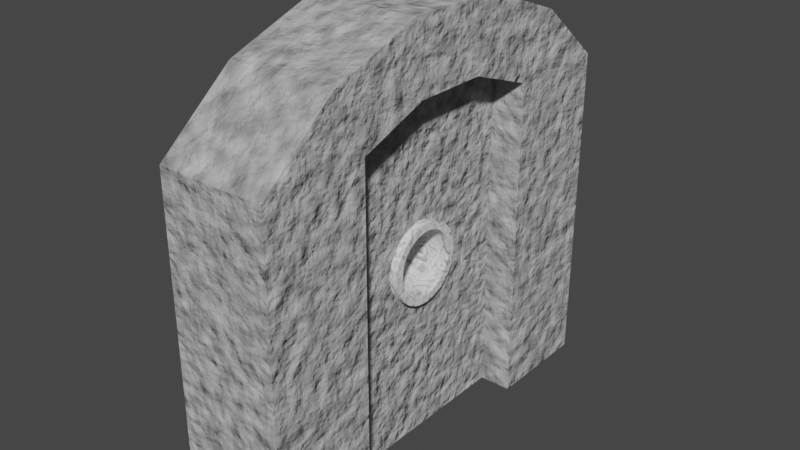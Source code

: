 # Source: door2.blend  (saved by Blender 2.91.10; exported with 4.5.12 LTS)
import bpy
from mathutils import Matrix  # noqa: F401  (used for matrix-valued properties, if any)

bpy.ops.wm.read_factory_settings(use_empty=True)
scene = bpy.context.scene
scene.name = 'Scene'

# ---- collections
col_collection = bpy.data.collections.new('Collection'); scene.collection.children.link(col_collection)

# ---- materials (node trees are filled in below, after node groups)
mat_rock = bpy.data.materials.new('Rock')
mat_rock.displacement_method = 'BOTH'
mat_marble = bpy.data.materials.new('Marble')
mat_marble.displacement_method = 'BOTH'

# ---- material node trees
mat_rock.use_nodes = True; mat_rock.node_tree.nodes.clear()
_N = mat_rock.node_tree.nodes; _L = mat_rock.node_tree.links
n0 = _N.new('ShaderNodeMapping'); n0.name = 'Mapping'; n0.location = (-555, 329)
n1 = _N.new('ShaderNodeTexCoord'); n1.name = 'Texture Coordinate'; n1.location = (-815, 321)
n2 = _N.new('ShaderNodeValToRGB'); n2.name = 'ColorRamp'; n2.location = (-84, 345)
n2.color_ramp.interpolation = 'B_SPLINE'
while len(n2.color_ramp.elements) > 1: n2.color_ramp.elements.remove(n2.color_ramp.elements[-1])
n2.color_ramp.elements[0].position = 0.05818; n2.color_ramp.elements[0].color = (1.0, 1.0, 1.0, 1.0)
_e = n2.color_ramp.elements.new(0.7491); _e.color = (0.0, 0.0, 0.0, 1.0)
n3 = _N.new('ShaderNodeDisplacement'); n3.name = 'Displacement'; n3.location = (-194, -131)
n3.inputs[1].default_value = 0.0
n3.inputs[2].default_value = 0.2
n4 = _N.new('ShaderNodeTexNoise'); n4.name = 'Noise Texture'; n4.location = (-305, 277)
n4.noise_dimensions = '4D'
n4.inputs[1].default_value = 0.5
n4.inputs[2].default_value = 3.3
n4.inputs[3].default_value = 8.8
n4.inputs[4].default_value = 0.48
n5 = _N.new('ShaderNodeBump'); n5.name = 'Bump'; n5.location = (-25, 24)
n5.inputs[1].default_value = 0.3
n5.inputs[2].default_value = 1.0
n6 = _N.new('ShaderNodeOutputMaterial'); n6.name = 'Material Output'; n6.location = (652, 258)
n7 = _N.new('ShaderNodeBsdfPrincipled'); n7.name = 'Principled BSDF'; n7.location = (237, 357)
n7.hide = True
n7.distribution = 'GGX'
n7.subsurface_method = 'RANDOM_WALK_SKIN'
n7.inputs[2].default_value = 1.0
n7.inputs[3].default_value = 1.45
n7.inputs[13].default_value = 0.0
n7.inputs[19].default_value = 0.25
n7.inputs[20].default_value = 0.8873
n7.inputs[27].default_value = (0.0, 0.0, 0.0, 1.0)
n7.inputs[28].default_value = 1.0
_L.new(n7.outputs[0], n6.inputs[0])
_L.new(n2.outputs[0], n7.inputs[0])
_L.new(n1.outputs[3], n0.inputs[0])
_L.new(n4.outputs[1], n2.inputs[0])
_L.new(n0.outputs[0], n4.inputs[0])
_L.new(n4.outputs[0], n3.inputs[0])
_L.new(n4.outputs[0], n5.inputs[3])
_L.new(n5.outputs[0], n7.inputs[5])
n6.is_active_output = True
mat_marble.use_nodes = True; mat_marble.node_tree.nodes.clear()
_N = mat_marble.node_tree.nodes; _L = mat_marble.node_tree.links
n0 = _N.new('ShaderNodeMapping'); n0.name = 'Mapping'; n0.location = (-555, 329)
n1 = _N.new('ShaderNodeTexNoise'); n1.name = 'Noise Texture'; n1.location = (-305, 277)
n1.inputs[2].default_value = 3.1
n1.inputs[3].default_value = 15.0
n1.inputs[4].default_value = 0.48
n1.inputs[8].default_value = 2.7
n2 = _N.new('ShaderNodeDisplacement'); n2.name = 'Displacement'; n2.location = (0, 61)
n2.inputs[1].default_value = 0.0
n3 = _N.new('ShaderNodeBsdfPrincipled'); n3.name = 'Principled BSDF'; n3.location = (237, 357)
n3.hide = True
n3.distribution = 'GGX'
n3.subsurface_method = 'RANDOM_WALK_SKIN'
n3.inputs[2].default_value = 1.0
n3.inputs[3].default_value = 1.45
n3.inputs[13].default_value = 0.0
n3.inputs[19].default_value = 0.25
n3.inputs[20].default_value = 0.3055
n3.inputs[27].default_value = (0.0, 0.0, 0.0, 1.0)
n3.inputs[28].default_value = 1.0
n4 = _N.new('ShaderNodeOutputMaterial'); n4.name = 'Material Output.001'; n4.location = (319, 13)
n5 = _N.new('ShaderNodeOutputMaterial'); n5.name = 'Material Output'; n5.location = (679, 215)
n6 = _N.new('ShaderNodeTexCoord'); n6.name = 'Texture Coordinate'; n6.location = (-895, 304)
n7 = _N.new('ShaderNodeValToRGB'); n7.name = 'ColorRamp'; n7.location = (-97, 342)
n7.color_ramp.interpolation = 'B_SPLINE'
while len(n7.color_ramp.elements) > 1: n7.color_ramp.elements.remove(n7.color_ramp.elements[-1])
n7.color_ramp.elements[0].position = 0.2873; n7.color_ramp.elements[0].color = (0.0, 0.0, 0.0, 1.0)
_e = n7.color_ramp.elements.new(0.5345); _e.color = (1.0, 1.0, 1.0, 1.0)
_L.new(n3.outputs[0], n5.inputs[0])
_L.new(n7.outputs[0], n3.inputs[0])
_L.new(n1.outputs[1], n7.inputs[0])
_L.new(n0.outputs[0], n1.inputs[0])
_L.new(n1.outputs[0], n2.inputs[0])
_L.new(n2.outputs[0], n5.inputs[2])
_L.new(n2.outputs[0], n4.inputs[0])
_L.new(n6.outputs[3], n0.inputs[0])
n5.is_active_output = True

# ---- world
world_world = bpy.data.worlds.new('World'); scene.world = world_world
world_world.use_nodes = True; world_world.node_tree.nodes.clear()
_N = world_world.node_tree.nodes; _L = world_world.node_tree.links
n0 = _N.new('ShaderNodeOutputWorld'); n0.name = 'World Output'; n0.location = (300, 300)
n1 = _N.new('ShaderNodeBackground'); n1.name = 'Background'; n1.location = (10, 300)
n1.inputs[0].default_value = (0.05088, 0.05088, 0.05088, 1.0)
_L.new(n1.outputs[0], n0.inputs[0])
n0.is_active_output = True
world_world.color = (0.05088, 0.05088, 0.05088)
world_world.use_sun_shadow = False
world_world.sun_shadow_jitter_overblur = 0.0

# ---- meshes
me_cube_003 = bpy.data.meshes.new('Cube.003')
me_cube_003.from_pydata([(-1.2, -2.827, 10.0), (-1.2, 2.827, 10.0), (0.1999, -2.827, 10.0), (0.1999, 2.827, 10.0), (-1.2, -0.9142, 5.932), (-1.2, -0.8218, 6.105), (-1.2, -0.6975, 6.257), (-1.2, -0.373, 6.473), (-1.2, -0.5459, 6.381), (-1.2, 0.009643, 6.55), (-1.2, 0.3923, 6.473), (-1.2, 0.2047, 6.53), (-1.2, -0.1854, 6.53), (-1.2, 0.5652, 6.381), (-1.2, 0.7167, 6.257), (-1.2, 1.01, 5.55), (-1.2, 0.9904, 5.355), (-1.2, 0.9904, 5.745), (-1.2, 0.9335, 5.167), (-1.2, 0.9335, 5.932), (-1.415, -0.6672, 6.002), (-1.2, 0.8411, 6.105), (0.1999, -0.5459, 6.381), (0.1999, -0.373, 6.473), (0.1999, -0.1854, 6.53), (0.1999, 0.009643, 6.55), (-1.415, -0.3019, 6.302), (0.1999, 0.2047, 6.53), (0.1999, 0.3923, 6.473), (0.1999, 0.5652, 6.381), (0.1999, 0.7167, 6.257), (0.1999, 1.01, 5.55), (-1.415, 0.1684, 6.348), (0.1999, 0.9904, 5.355), (0.1999, 0.9904, 5.745), (-1.415, 0.3212, 6.302), (0.1999, 0.9335, 5.932), (0.1999, 0.9335, 5.167), (0.1999, 0.8411, 6.105), (-1.415, 0.5852, 6.125), (-1.415, 0.6865, 6.002), (-1.415, 0.7617, 5.861), (0.1999, -0.9142, 5.932), (0.1999, -0.8218, 6.105), (-1.415, 1.01, 5.55), (-1.415, 0.9904, 5.355), (0.1999, -0.6975, 6.257), (-1.415, 0.9335, 5.167), (0.4041, 0.9335, 5.167), (-1.415, -0.8218, 6.105), (-1.415, -0.6975, 6.257), (0.4041, -0.6975, 6.257), (-1.415, -0.5459, 6.381), (0.4041, -0.5459, 6.381), (-1.415, -0.373, 6.473), (0.4041, -0.373, 6.473), (-1.415, -0.1854, 6.53), (0.4041, -0.1854, 6.53), (-1.415, 0.009643, 6.55), (0.4041, 0.009643, 6.55), (-1.415, 0.2047, 6.53), (-1.415, 0.3923, 6.473), (0.4041, 0.3923, 6.473), (-1.415, 0.5652, 6.381), (0.4041, 0.5652, 6.381), (-1.415, 0.7167, 6.257), (0.4041, 0.7167, 6.257), (-1.415, 0.8411, 6.105), (-1.415, 0.9335, 5.932), (0.4041, 0.9335, 5.932), (-1.415, 0.9904, 5.745), (-1.2, -2.827, 6.719), (-1.2, 2.827, 4.389), (0.1999, 2.827, 4.389), (-1.415, 0.7622, 5.24), (0.1999, -2.827, 6.719), (-1.2, -0.9147, 5.931), (-1.2, 0.9341, 5.169), (-1.415, 0.9341, 5.169), (0.1999, 0.9341, 5.169), (0.1999, -0.9147, 5.931), (-1.415, 0.6865, 5.097), (-1.2, 0.8411, 4.994), (-1.415, 0.8411, 4.994), (0.4041, 0.8411, 4.994), (0.1999, 0.8417, 4.994), (-1.415, 0.7617, 5.238), (0.4041, 0.7617, 5.238), (0.4041, -0.6672, 6.002), (-1.415, -0.5659, 6.125), (-1.415, -0.4426, 6.226), (0.4041, -0.4426, 6.226), (0.4041, -0.3019, 6.302), (-1.415, -0.1492, 6.348), (-1.415, 0.4619, 6.226), (0.4041, 0.4619, 6.226), (0.4041, 0.6865, 6.002), (0.4041, 0.7617, 5.861), (0.4041, -0.8218, 6.105), (-1.415, 0.8237, 5.55), (0.4041, 0.8237, 5.55), (-1.415, 0.808, 5.391), (0.4041, 0.808, 5.391), (0.4041, -0.5659, 6.125), (0.4041, -0.1492, 6.348), (-1.415, 0.009643, 6.364), (0.4041, 0.009643, 6.364), (0.4041, 0.1684, 6.348), (0.4041, 0.3212, 6.302), (0.4041, 0.5852, 6.125), (-1.415, 0.808, 5.708), (0.4041, 0.808, 5.708), (0.4041, 0.9904, 5.355), (0.4041, 1.01, 5.55), (0.4041, 0.9341, 5.169), (0.4041, 0.2047, 6.53), (0.4041, 0.8411, 6.105), (0.4041, 0.9904, 5.745), (0.4041, 0.7622, 5.24), (0.4041, 0.6865, 5.097)], [], [(0, 1, 13, 10, 11, 9, 12, 7, 8), (76, 71, 0, 8, 6, 5, 4), (72, 1, 3, 73), (79, 73, 3, 29, 30, 38, 36, 34, 31, 33), (29, 3, 2, 22, 23, 24, 25, 27, 28), (75, 2, 0, 71), (3, 1, 0, 2), (113, 112, 33, 31), (16, 45, 44, 15), (114, 48, 37, 79), (77, 78, 45, 16), (76, 80, 75, 71), (76, 5, 43, 80), (43, 98, 51, 46), (6, 50, 49, 5), (46, 51, 53, 22), (8, 52, 50, 6), (22, 53, 55, 23), (7, 54, 52, 8), (23, 55, 57, 24), (12, 56, 54, 7), (24, 57, 59, 25), (9, 58, 56, 12), (25, 59, 115, 27), (11, 60, 58, 9), (27, 115, 62, 28), (10, 61, 60, 11), (28, 62, 64, 29), (13, 63, 61, 10), (29, 64, 66, 30), (14, 65, 63, 13), (66, 116, 38, 30), (21, 67, 65, 14), (116, 69, 36, 38), (19, 68, 67, 21), (69, 117, 34, 36), (17, 70, 68, 19), (117, 113, 31, 34), (15, 44, 70, 17), (101, 99, 44, 45), (74, 101, 45, 78), (89, 20, 49, 50), (90, 89, 50, 52), (26, 90, 52, 54), (93, 26, 54, 56), (105, 93, 56, 58), (32, 105, 58, 60), (35, 32, 60, 61), (94, 35, 61, 63), (39, 94, 63, 65), (40, 39, 65, 67), (41, 40, 67, 68), (110, 41, 68, 70), (99, 110, 70, 44), (112, 114, 79, 33), (18, 47, 78, 77), (88, 98, 43, 5, 49, 20), (86, 74, 78, 47), (22, 2, 75, 80, 42, 43, 46), (13, 1, 72, 77, 16, 15, 17, 19, 21, 14), (79, 18, 73), (18, 77, 72), (79, 48, 84, 85), (18, 72, 73), (47, 18, 82, 83), (79, 37, 48), (18, 79, 85, 82), (119, 85, 84), (119, 82, 85), (119, 81, 82), (81, 83, 82), (86, 47, 83, 81), (100, 102, 112, 113), (118, 87, 48, 114), (88, 103, 51, 98), (103, 91, 53, 51), (91, 92, 55, 53), (92, 104, 57, 55), (104, 106, 59, 57), (106, 107, 115, 59), (107, 108, 62, 115), (108, 95, 64, 62), (95, 109, 66, 64), (109, 96, 116, 66), (96, 97, 69, 116), (97, 111, 117, 69), (111, 100, 113, 117), (93, 105, 106, 104), (105, 32, 107, 106), (32, 35, 108, 107), (35, 94, 95, 108), (94, 39, 109, 95), (39, 40, 96, 109), (40, 41, 97, 96), (41, 110, 111, 97), (110, 99, 100, 111), (99, 101, 102, 100), (74, 86, 87, 118), (20, 89, 103, 88), (89, 90, 91, 103), (90, 26, 92, 91), (26, 93, 104, 92), (102, 118, 114, 112), (101, 74, 118, 102), (48, 87, 119, 84), (87, 86, 81, 119)])
me_cube_003.polygons.foreach_set('material_index', [0, 0, 0, 0, 0, 0, 0, 1, 1, 1, 1, 0, 1, 1, 1, 1, 1, 1, 1, 1, 1, 1, 1, 1, 1, 1, 1, 1, 1, 1, 1, 1, 1, 1, 1, 1, 1, 1, 1, 1, 1, 1, 1, 1, 1, 1, 1, 1, 1, 1, 1, 1, 1, 1, 1, 1, 1, 1, 0, 0, 0, 0, 1, 0, 1, 1, 1, 1, 1, 1, 1, 1, 1, 1, 1, 1, 1, 1, 1, 1, 1, 1, 1, 1, 1, 1, 1, 1, 1, 1, 1, 1, 1, 1, 1, 1, 1, 1, 1, 1, 1, 1, 1, 1, 1, 1])
_uv = me_cube_003.uv_layers.new(name='UVMap')
_uv.uv.foreach_set('vector', [0.4961, 0.0, 0.4961, 0.5, 0.8161, 0.3, 0.808, 0.2847, 0.8029, 0.2681, 0.8012, 0.2509, 0.8029, 0.2336, 0.808, 0.217, 0.8161, 0.2017, 0.856, 0.1691, 0.7863, 0.0, 0.4961, 0.0, 0.8161, 0.2017, 0.8271, 0.1883, 0.8405, 0.1773, 0.8558, 0.1692, 0.1238, 0.5, 0.1238, 0.9959, 0.2476, 0.9959, 0.2476, 0.5, 0.06897, 0.3326, 0.0, 0.5, 0.4961, 0.5, 0.1762, 0.3, 0.1652, 0.3134, 0.1518, 0.3244, 0.1365, 0.3325, 0.1199, 0.3376, 0.1026, 0.3393, 0.08539, 0.3376, 0.1762, 0.3, 0.4961, 0.5, 0.4961, 0.0, 0.1762, 0.2017, 0.1843, 0.217, 0.1894, 0.2336, 0.1911, 0.2509, 0.1894, 0.2681, 0.1843, 0.2847, 0.2476, 0.5, 0.2476, 0.7901, 0.3713, 0.7901, 0.3713, 0.5, 0.1238, 0.5, 0.0, 0.5, 0.0, 1.0, 0.1238, 1.0, 0.752, 0.6944, 0.752, 0.6772, 0.7339, 0.6772, 0.7339, 0.6944, 0.4028, 0.6418, 0.4028, 0.6608, 0.42, 0.6608, 0.42, 0.6418, 0.752, 0.661, 0.752, 0.6608, 0.7339, 0.6608, 0.7339, 0.661, 0.3865, 0.6418, 0.3865, 0.6608, 0.4028, 0.6608, 0.4028, 0.6418, 0.595, 0.6416, 0.7187, 0.6416, 0.7187, 0.5, 0.595, 0.5, 0.7339, 0.6608, 0.7187, 0.6608, 0.7187, 0.7846, 0.7339, 0.7846, 0.7475, 0.7757, 0.7475, 0.7577, 0.7339, 0.7577, 0.7339, 0.7757, 0.7625, 0.6608, 0.7625, 0.6798, 0.776, 0.6798, 0.776, 0.6608, 0.4885, 0.7859, 0.5066, 0.7859, 0.5066, 0.7725, 0.4885, 0.7725, 0.4787, 0.7725, 0.4597, 0.7725, 0.4597, 0.7859, 0.4787, 0.7859, 0.4885, 0.7725, 0.5066, 0.7725, 0.5066, 0.7572, 0.4885, 0.7572, 0.4787, 0.7572, 0.4597, 0.7572, 0.4597, 0.7725, 0.4787, 0.7725, 0.4885, 0.7572, 0.5066, 0.7572, 0.5066, 0.7406, 0.4885, 0.7406, 0.4787, 0.7406, 0.4597, 0.7406, 0.4597, 0.7572, 0.4787, 0.7572, 0.4885, 0.7406, 0.5066, 0.7406, 0.5066, 0.7233, 0.4885, 0.7233, 0.4787, 0.7233, 0.4597, 0.7233, 0.4597, 0.7406, 0.4787, 0.7406, 0.4885, 0.7233, 0.5066, 0.7233, 0.5066, 0.7061, 0.4885, 0.7061, 0.4787, 0.7061, 0.4597, 0.7061, 0.4597, 0.7233, 0.4787, 0.7233, 0.4885, 0.7061, 0.5066, 0.7061, 0.5066, 0.6895, 0.4885, 0.6895, 0.4787, 0.6895, 0.4597, 0.6895, 0.4597, 0.7061, 0.4787, 0.7061, 0.4885, 0.6895, 0.5066, 0.6895, 0.5066, 0.6742, 0.4885, 0.6742, 0.4787, 0.6742, 0.4597, 0.6742, 0.4597, 0.6895, 0.4787, 0.6895, 0.4885, 0.6742, 0.5066, 0.6742, 0.5066, 0.6608, 0.4885, 0.6608, 0.4787, 0.6608, 0.4597, 0.6608, 0.4597, 0.6742, 0.4787, 0.6742, 0.752, 0.7577, 0.752, 0.744, 0.7339, 0.744, 0.7339, 0.7577, 0.4695, 0.6418, 0.4695, 0.6608, 0.4832, 0.6608, 0.4832, 0.6418, 0.752, 0.744, 0.752, 0.7285, 0.7339, 0.7285, 0.7339, 0.744, 0.454, 0.6418, 0.454, 0.6608, 0.4695, 0.6608, 0.4695, 0.6418, 0.752, 0.7285, 0.752, 0.7117, 0.7339, 0.7117, 0.7339, 0.7285, 0.4373, 0.6418, 0.4373, 0.6608, 0.454, 0.6608, 0.454, 0.6418, 0.752, 0.7117, 0.752, 0.6944, 0.7339, 0.6944, 0.7339, 0.7117, 0.42, 0.6418, 0.42, 0.6608, 0.4373, 0.6608, 0.4373, 0.6418, 0.5674, 0.8157, 0.555, 0.8091, 0.5459, 0.8227, 0.5611, 0.8309, 0.5808, 0.8198, 0.5674, 0.8157, 0.5611, 0.8309, 0.5776, 0.8359, 0.5809, 0.6786, 0.595, 0.6773, 0.595, 0.6608, 0.5777, 0.6625, 0.5674, 0.6827, 0.5809, 0.6786, 0.5777, 0.6625, 0.5611, 0.6675, 0.555, 0.6894, 0.5674, 0.6827, 0.5611, 0.6675, 0.5459, 0.6757, 0.5441, 0.6983, 0.555, 0.6894, 0.5459, 0.6757, 0.5325, 0.6867, 0.5351, 0.7092, 0.5441, 0.6983, 0.5325, 0.6867, 0.5215, 0.7001, 0.5285, 0.7217, 0.5351, 0.7092, 0.5215, 0.7001, 0.5133, 0.7154, 0.5244, 0.7352, 0.5285, 0.7217, 0.5133, 0.7154, 0.5083, 0.732, 0.523, 0.7492, 0.5244, 0.7352, 0.5083, 0.732, 0.5066, 0.7492, 0.5244, 0.7633, 0.523, 0.7492, 0.5066, 0.7492, 0.5083, 0.7665, 0.5285, 0.7768, 0.5244, 0.7633, 0.5083, 0.7665, 0.5133, 0.7831, 0.5351, 0.7892, 0.5285, 0.7768, 0.5133, 0.7831, 0.5215, 0.7984, 0.5441, 0.8001, 0.5351, 0.7892, 0.5215, 0.7984, 0.5325, 0.8118, 0.555, 0.8091, 0.5441, 0.8001, 0.5325, 0.8118, 0.5459, 0.8227, 0.752, 0.6772, 0.752, 0.661, 0.7339, 0.661, 0.7339, 0.6772, 0.3864, 0.6418, 0.3864, 0.6608, 0.3865, 0.6608, 0.3865, 0.6418, 0.4937, 0.5, 0.4832, 0.5, 0.4832, 0.5181, 0.4832, 0.6418, 0.4832, 0.6608, 0.4937, 0.6608, 0.5809, 0.8198, 0.5808, 0.8198, 0.5776, 0.8359, 0.5777, 0.836, 0.1762, 0.2017, 0.4961, 0.0, 0.206, 0.0, 0.1363, 0.1691, 0.1365, 0.1692, 0.1518, 0.1773, 0.1652, 0.1883, 0.8161, 0.3, 0.4961, 0.5, 0.9923, 0.5, 0.9233, 0.3326, 0.9069, 0.3376, 0.8897, 0.3393, 0.8724, 0.3376, 0.8558, 0.3325, 0.8405, 0.3244, 0.8271, 0.3134, 0.595, 0.7818, 0.7187, 0.7819, 0.595, 0.6416, 0.9235, 0.3325, 0.9233, 0.3326, 0.9923, 0.5, 0.3865, 0.5181, 0.3864, 0.5, 0.3713, 0.5, 0.3713, 0.5181, 0.7187, 0.7819, 0.7187, 0.6416, 0.595, 0.6416, 0.3864, 0.6608, 0.3864, 0.6418, 0.3713, 0.6418, 0.3713, 0.6608, 0.4787, 0.6789, 0.4789, 0.6789, 0.4789, 0.6608, 0.3864, 0.6418, 0.3865, 0.5181, 0.3713, 0.5181, 0.3713, 0.6418, 0.7625, 0.8216, 0.752, 0.8036, 0.752, 0.8216, 0.7625, 0.8216, 0.752, 0.6798, 0.752, 0.8036, 0.7625, 0.8216, 0.7625, 0.6608, 0.752, 0.6798, 0.7625, 0.6608, 0.752, 0.6608, 0.752, 0.6798, 0.5809, 0.8198, 0.5777, 0.836, 0.595, 0.8376, 0.595, 0.8212, 0.4198, 0.6894, 0.4322, 0.6827, 0.4259, 0.6675, 0.4106, 0.6757, 0.4456, 0.6787, 0.4457, 0.6786, 0.4425, 0.6625, 0.4423, 0.6626, 0.4597, 0.8212, 0.4457, 0.8198, 0.4425, 0.8359, 0.4597, 0.8376, 0.4457, 0.8198, 0.4322, 0.8157, 0.4259, 0.8309, 0.4425, 0.8359, 0.4322, 0.8157, 0.4198, 0.8091, 0.4106, 0.8227, 0.4259, 0.8309, 0.4198, 0.8091, 0.4089, 0.8001, 0.3972, 0.8117, 0.4106, 0.8227, 0.4089, 0.8001, 0.3999, 0.7892, 0.3862, 0.7984, 0.3972, 0.8117, 0.3999, 0.7892, 0.3933, 0.7768, 0.3781, 0.7831, 0.3862, 0.7984, 0.3933, 0.7768, 0.3892, 0.7633, 0.373, 0.7665, 0.3781, 0.7831, 0.3892, 0.7633, 0.3878, 0.7492, 0.3713, 0.7492, 0.373, 0.7665, 0.3878, 0.7492, 0.3892, 0.7352, 0.373, 0.732, 0.3713, 0.7492, 0.3892, 0.7352, 0.3933, 0.7217, 0.3781, 0.7154, 0.373, 0.732, 0.3933, 0.7217, 0.3999, 0.7092, 0.3862, 0.7001, 0.3781, 0.7154, 0.3999, 0.7092, 0.4089, 0.6983, 0.3972, 0.6867, 0.3862, 0.7001, 0.4089, 0.6983, 0.4198, 0.6894, 0.4106, 0.6757, 0.3972, 0.6867, 0.5464, 0.6608, 0.5602, 0.6608, 0.5602, 0.5, 0.5464, 0.5, 0.5602, 0.6608, 0.5733, 0.6608, 0.5733, 0.5, 0.5602, 0.5, 0.5733, 0.6608, 0.585, 0.6608, 0.585, 0.5, 0.5733, 0.5, 0.585, 0.6608, 0.595, 0.6608, 0.595, 0.5, 0.585, 0.5, 0.8183, 0.5, 0.8095, 0.5, 0.8095, 0.6608, 0.8183, 0.6608, 0.8095, 0.5, 0.7987, 0.5, 0.7987, 0.6608, 0.8095, 0.6608, 0.7987, 0.5, 0.7864, 0.5, 0.7864, 0.6608, 0.7987, 0.6608, 0.7864, 0.5, 0.7729, 0.5, 0.7729, 0.6608, 0.7864, 0.6608, 0.7729, 0.5, 0.7589, 0.5, 0.7589, 0.6608, 0.7729, 0.6608, 0.7589, 0.5, 0.7448, 0.5, 0.7448, 0.6608, 0.7589, 0.6608, 0.7314, 0.5, 0.7313, 0.5, 0.7313, 0.6608, 0.7314, 0.6608, 0.4937, 0.6608, 0.5054, 0.6608, 0.5054, 0.5, 0.4937, 0.5, 0.5054, 0.6608, 0.5184, 0.6608, 0.5184, 0.5, 0.5054, 0.5, 0.5184, 0.6608, 0.5323, 0.6608, 0.5323, 0.5, 0.5184, 0.5, 0.5323, 0.6608, 0.5464, 0.6608, 0.5464, 0.5, 0.5323, 0.5, 0.4322, 0.6827, 0.4456, 0.6787, 0.4423, 0.6626, 0.4259, 0.6675, 0.7448, 0.5, 0.7314, 0.5, 0.7314, 0.6608, 0.7448, 0.6608, 0.4425, 0.6625, 0.4457, 0.6786, 0.4597, 0.6773, 0.4597, 0.6608, 0.7313, 0.6608, 0.7313, 0.5, 0.7187, 0.5, 0.7187, 0.6608])
me_cube_003.materials.append(mat_rock)
me_cube_003.materials.append(mat_marble)
me_cube_003.update()
me_cube_004 = bpy.data.meshes.new('Cube.004')
me_cube_004.from_pydata([(-1.2, -2.827, 0.0), (-1.2, 2.827, 0.0), (0.1999, -2.827, 0.0), (0.1999, 2.827, 0.0), (-1.415, 0.6865, 4.097), (0.4041, 0.6865, 4.097), (-1.415, 0.5852, 3.974), (-1.2, -0.9904, 4.55), (-1.2, -0.9711, 4.355), (-1.415, 0.4619, 3.873), (-1.2, -0.9711, 4.745), (-1.2, -0.8218, 3.994), (-1.415, 0.3212, 3.798), (-1.2, -0.9142, 4.167), (-1.415, 0.1684, 3.751), (-1.2, -0.6975, 3.842), (-1.415, 0.009642, 3.736), (-1.2, -0.5459, 3.718), (-1.415, -0.1492, 3.751), (-1.415, -0.3019, 3.798), (-1.415, -0.4426, 3.873), (-1.2, -0.373, 3.626), (-1.415, -0.5659, 3.974), (-1.2, -0.1854, 3.569), (-1.2, 0.009642, 3.55), (-1.415, -0.6672, 4.097), (-1.2, 0.3923, 3.626), (-1.2, 0.5652, 3.718), (-1.415, -0.7424, 4.238), (-1.2, 0.2047, 3.569), (-1.415, -0.7887, 4.391), (-1.415, -0.8044, 4.55), (-1.415, -0.7887, 4.708), (-1.2, 0.8411, 3.994), (-1.2, 0.9335, 4.167), (-1.2, 0.7167, 3.842), (0.1999, 0.5652, 3.718), (0.1999, 0.7167, 3.842), (0.1999, 0.8411, 3.994), (0.1999, 0.9335, 4.167), (0.1999, -0.9904, 4.55), (0.1999, -0.9711, 4.355), (0.1999, -0.9711, 4.745), (0.1999, -0.8218, 3.994), (0.1999, -0.9142, 4.167), (0.1999, -0.6975, 3.842), (0.1999, -0.373, 3.626), (0.1999, -0.5459, 3.718), (0.1999, 0.009642, 3.55), (0.1999, 0.3923, 3.626), (0.1999, 0.2047, 3.569), (-1.415, 0.8411, 3.994), (0.1999, -0.1854, 3.569), (0.4041, 0.8411, 3.994), (-1.415, 0.7167, 3.842), (0.4041, 0.7167, 3.842), (-1.415, 0.5652, 3.718), (0.4041, 0.5652, 3.718), (-1.415, 0.3923, 3.626), (0.4041, 0.3923, 3.626), (-1.415, 0.2047, 3.569), (0.4041, 0.2047, 3.569), (-1.415, 0.009642, 3.55), (0.4041, 0.009642, 3.55), (-1.415, -0.1854, 3.569), (0.4041, -0.1854, 3.569), (-1.415, -0.373, 3.626), (0.4041, -0.373, 3.626), (-1.415, -0.5459, 3.718), (0.4041, -0.5459, 3.718), (-1.415, -0.6975, 3.842), (0.4041, -0.6975, 3.842), (-1.415, -0.8218, 3.994), (0.4041, -0.8218, 3.994), (-1.415, -0.9142, 4.167), (0.4041, -0.9142, 4.167), (-1.415, -0.9711, 4.355), (0.4041, -0.9711, 4.355), (-1.415, -0.9904, 4.55), (0.4041, -0.9904, 4.55), (-1.415, -0.9711, 4.745), (0.4041, -0.9711, 4.745), (-1.2, -2.827, 5.719), (-1.2, 2.827, 3.389), (0.1999, 2.827, 3.389), (0.1999, -2.827, 5.719), (-1.2, -0.9147, 4.931), (-1.415, -0.7428, 4.86), (-1.2, 0.9341, 4.169), (-1.415, -0.9147, 4.931), (0.4041, -0.7428, 4.86), (0.1999, 0.9341, 4.169), (0.1999, -0.9147, 4.931), (0.4041, -0.9147, 4.931), (-1.2, 0.9335, 4.167), (0.1999, 0.9335, 4.167), (-1.2, -2.827, 5.719), (-1.2, 2.827, 3.389), (0.1999, 2.827, 3.389), (0.1999, -2.827, 5.719), (-1.2, -0.9147, 4.931), (-1.415, -0.7428, 4.86), (-1.2, 0.9341, 4.169), (-1.415, -0.9147, 4.931), (0.4041, -0.7428, 4.86), (0.1999, 0.9341, 4.169), (0.1999, -0.9147, 4.931), (0.4041, -0.9147, 4.931), (-1.2, -0.8218, 5.105), (-1.415, -0.6672, 5.002), (0.4041, -0.6672, 5.002), (0.1999, -0.8218, 5.105), (0.4041, -0.8218, 5.105), (-1.415, -0.8218, 5.105), (-1.2, -2.827, 2.859), (0.1999, -2.827, 2.859), (-1.415, 0.5852, 3.974), (0.4041, 0.5852, 3.974), (-1.415, 0.4619, 3.873), (0.4041, 0.4619, 3.873), (0.4041, -0.7424, 4.238), (0.4041, -0.9142, 4.167), (-1.415, 0.3212, 3.798), (0.4041, 0.3212, 3.798), (-1.415, 0.1684, 3.751), (0.4041, -0.8044, 4.55), (0.4041, -0.9904, 4.55), (0.4041, -0.7887, 4.708), (0.4041, -0.9711, 4.745), (0.4041, -0.4426, 3.873), (0.4041, -0.5459, 3.718), (-1.415, 0.6865, 4.097), (0.4041, 0.6865, 4.097), (0.4041, 0.1684, 3.751), (-1.415, 0.009642, 3.736), (0.4041, 0.009642, 3.736), (-1.415, -0.1492, 3.751), (-1.415, -0.3019, 3.798), (0.4041, -0.3019, 3.798), (-1.415, -0.4426, 3.873), (-1.415, -0.5659, 3.974), (0.4041, -0.5659, 3.974), (-1.415, -0.6672, 4.097), (0.4041, -0.6672, 4.097), (-1.415, -0.7424, 4.238), (-1.415, -0.7887, 4.391), (0.4041, -0.7887, 4.391), (-1.415, -0.8044, 4.55), (-1.415, -0.7887, 4.708), (0.4041, 0.7167, 3.842), (0.4041, 0.5652, 3.718), (0.4041, 0.3923, 3.626), (0.4041, 0.2047, 3.569), (0.4041, 0.009642, 3.55), (0.4041, -0.1854, 3.569), (0.4041, -0.373, 3.626), (0.4041, -0.6975, 3.842), (0.4041, -0.8218, 3.994), (0.4041, -0.9711, 4.355), (0.4041, 0.8411, 3.994), (0.4041, -0.1492, 3.751), (-1.415, -0.7428, 4.86), (0.4041, -0.7428, 4.86), (0.4041, -0.9147, 4.931), (0.4041, -0.8218, 5.105), (0.1999, -0.8218, 5.105), (0.4041, -0.6672, 5.002), (-1.415, -0.6672, 5.002), (-1.415, -0.7428, 4.86), (-1.415, -0.8218, 5.105), (-1.2, 0.8411, 3.994), (-1.2, -0.8218, 5.105)], [], [(1, 3, 2, 0), (102, 33, 38, 95), (33, 51, 4), (53, 55, 37, 38), (35, 51, 33), (55, 57, 36, 37), (27, 56, 54, 35), (57, 59, 49, 36), (26, 58, 56, 27), (59, 61, 50, 49), (29, 58, 26), (61, 63, 48, 50), (24, 60, 29), (63, 65, 52, 48), (23, 62, 24), (65, 67, 46, 52), (21, 64, 23), (67, 69, 47, 46), (17, 66, 21), (69, 71, 45, 47), (15, 68, 17), (45, 71, 73, 43), (11, 70, 15), (43, 73, 75, 44), (13, 72, 11), (44, 75, 77, 41), (8, 74, 13), (41, 77, 79, 40), (7, 76, 8), (40, 79, 81, 42), (10, 78, 7), (86, 80, 10), (6, 51, 54), (9, 54, 56), (12, 56, 58), (14, 58, 60), (16, 60, 62), (18, 62, 64), (19, 64, 66), (20, 66, 68), (22, 68, 70), (25, 70, 72), (28, 72, 74), (30, 74, 76), (31, 76, 78), (32, 78, 80), (87, 80, 89), (88, 34, 94, 102), (93, 90, 104, 107), (16, 18, 136, 134), (67, 65, 154, 155), (82, 85, 99, 96), (92, 93, 107, 106), (89, 86, 100, 103), (83, 88, 102, 97), (42, 81, 93, 92), (87, 109, 167, 161), (90, 87, 101, 104), (86, 82, 96, 100), (87, 89, 103, 101), (30, 31, 147, 145), (84, 83, 97, 98), (85, 92, 106, 99), (91, 84, 98, 105), (46, 47, 115), (1, 83, 84, 3), (39, 91, 105, 95), (114, 17, 21), (115, 85, 82, 114), (105, 98, 95), (100, 106, 111), (102, 95, 97), (95, 98, 97), (108, 110, 166, 171), (12, 14, 124, 122), (92, 112, 111), (103, 100, 108), (101, 103, 113), (109, 113, 108), (100, 99, 106), (53, 38, 5), (38, 33, 5), (101, 113, 169, 168), (35, 54, 51), (29, 60, 58), (24, 62, 60), (23, 64, 62), (21, 66, 64), (17, 68, 66), (15, 70, 68), (11, 72, 70), (13, 74, 72), (8, 76, 74), (7, 78, 76), (10, 80, 78), (86, 89, 80), (6, 4, 51), (57, 55, 149, 150), (9, 6, 54), (14, 16, 134, 124), (12, 9, 56), (73, 71, 156, 157), (14, 12, 58), (63, 61, 152, 153), (16, 14, 60), (28, 30, 145, 144), (18, 16, 62), (9, 12, 122, 118), (19, 18, 64), (53, 5, 132, 159), (20, 19, 66), (32, 87, 161, 148), (22, 20, 68), (59, 57, 150, 151), (25, 22, 70), (111, 112, 164, 165), (28, 25, 72), (25, 28, 144, 142), (30, 28, 74), (113, 109, 167, 169), (31, 30, 76), (69, 67, 155, 130), (32, 31, 78), (55, 53, 159, 149), (87, 32, 80), (79, 77, 158, 126), (109, 101, 168, 167), (6, 9, 118, 116), (4, 6, 116, 131), (22, 25, 142, 140), (65, 63, 153, 154), (20, 22, 140, 139), (75, 73, 157, 121), (93, 81, 128, 163), (81, 79, 126, 128), (19, 20, 139, 137), (71, 69, 130, 156), (112, 93, 163, 164), (31, 32, 148, 147), (33, 4, 131, 170), (109, 108, 171, 167), (100, 111, 108), (61, 59, 151, 152), (18, 19, 137, 136), (92, 93, 112), (103, 108, 113), (77, 75, 121, 158), (108, 111, 110), (5, 33, 170, 132), (110, 111, 165, 166), (100, 96, 99), (2, 115, 114, 0), (3, 84, 49), (84, 36, 49), (84, 37, 36), (84, 39, 38), (42, 92, 85), (2, 3, 48), (115, 2, 46), (48, 3, 50), (42, 85, 40), (40, 85, 41), (85, 115, 41), (84, 91, 39), (50, 3, 49), (44, 41, 115), (45, 43, 115), (84, 38, 37), (43, 44, 115), (47, 45, 115), (52, 46, 2), (2, 48, 52), (34, 88, 83), (83, 1, 26), (1, 0, 24), (114, 82, 8), (82, 86, 10), (1, 24, 29), (0, 114, 21), (24, 0, 23), (33, 34, 83), (35, 33, 83), (82, 10, 7), (82, 7, 8), (27, 35, 83), (26, 27, 83), (114, 8, 13), (29, 26, 1), (114, 13, 11), (114, 11, 15), (23, 0, 21), (114, 15, 17), (132, 149, 159), (117, 150, 149), (119, 151, 150), (123, 152, 151), (133, 153, 152), (135, 154, 153), (160, 155, 154), (138, 130, 155), (129, 156, 130), (141, 157, 156), (143, 121, 157), (120, 158, 121), (146, 126, 158), (125, 128, 126), (131, 117, 132), (116, 119, 117), (118, 123, 119), (122, 133, 123), (124, 135, 133), (134, 160, 135), (136, 138, 160), (137, 129, 138), (139, 141, 129), (140, 143, 141), (142, 120, 143), (144, 146, 120), (145, 125, 146), (147, 127, 125), (127, 163, 128), (148, 162, 127), (162, 167, 166), (163, 166, 164), (132, 170, 131), (132, 117, 149), (117, 119, 150), (119, 123, 151), (123, 133, 152), (133, 135, 153), (135, 160, 154), (160, 138, 155), (138, 129, 130), (129, 141, 156), (141, 143, 157), (143, 120, 121), (120, 146, 158), (146, 125, 126), (125, 127, 128), (131, 116, 117), (116, 118, 119), (118, 122, 123), (122, 124, 133), (124, 134, 135), (134, 136, 160), (136, 137, 138), (137, 139, 129), (139, 140, 141), (140, 142, 143), (142, 144, 120), (144, 145, 146), (145, 147, 125), (147, 148, 127), (127, 162, 163), (148, 161, 162), (162, 161, 167), (163, 162, 166), (168, 169, 167), (165, 164, 166), (171, 166, 167)])
me_cube_004.polygons.foreach_set('material_index', [0, 0, 1, 1, 1, 1, 1, 1, 1, 1, 1, 1, 1, 1, 1, 1, 1, 1, 1, 1, 1, 1, 1, 1, 1, 1, 1, 1, 1, 1, 1, 1, 1, 1, 1, 1, 1, 1, 1, 1, 1, 1, 1, 1, 1, 1, 1, 1, 1, 1, 1, 1, 1, 1, 1, 1, 0, 1, 1, 1, 1, 1, 1, 1, 0, 0, 1, 0, 0, 1, 1, 0, 0, 1, 1, 1, 1, 1, 1, 0, 1, 1, 1, 1, 1, 1, 1, 1, 1, 1, 1, 1, 1, 1, 1, 1, 1, 1, 1, 1, 1, 1, 1, 1, 1, 1, 1, 1, 1, 1, 1, 1, 1, 1, 1, 1, 1, 1, 1, 1, 1, 1, 1, 1, 1, 1, 0, 1, 1, 1, 1, 1, 1, 1, 1, 1, 1, 1, 1, 1, 1, 1, 1, 1, 1, 1, 1, 1, 1, 1, 0, 0, 0, 0, 0, 0, 0, 0, 0, 0, 0, 0, 0, 0, 0, 0, 0, 0, 0, 0, 0, 0, 0, 0, 0, 0, 0, 0, 0, 0, 0, 0, 0, 0, 0, 0, 0, 0, 0, 0, 0, 0, 1, 1, 1, 1, 1, 1, 1, 1, 1, 1, 1, 1, 1, 1, 1, 1, 1, 1, 1, 1, 1, 1, 1, 1, 1, 1, 1, 1, 1, 1, 1, 1, 1, 1, 1, 1, 1, 1, 1, 1, 1, 1, 1, 1, 1, 1, 1, 1, 1, 1, 1, 1, 1, 1, 1, 1, 1, 1, 1, 1, 1, 1, 1, 1, 1, 1, 1, 1])
_uv = me_cube_004.uv_layers.new(name='UVMap')
_uv.uv.foreach_set('vector', [0.1233, 0.5039, 4.47e-08, 0.5039, 0.0, 1.0, 0.1233, 1.0, 0.5813, 0.6818, 0.5639, 0.6818, 0.5639, 0.8052, 0.5811, 0.8052, 0.4382, 0.6837, 0.4258, 0.698, 0.4382, 0.7087, 0.4258, 0.7141, 0.4258, 0.6981, 0.4078, 0.6981, 0.4078, 0.7141, 0.4078, 0.6981, 0.3889, 0.7141, 0.4078, 0.7141, 0.4258, 0.6981, 0.4258, 0.6837, 0.4078, 0.6837, 0.4078, 0.6981, 0.4078, 0.6837, 0.3889, 0.6837, 0.3889, 0.6981, 0.4078, 0.6981, 0.5459, 0.6818, 0.5459, 0.6963, 0.5639, 0.6963, 0.5639, 0.6818, 0.5107, 0.6963, 0.5296, 0.6963, 0.5296, 0.6818, 0.5107, 0.6818, 0.5459, 0.6963, 0.5459, 0.7123, 0.5639, 0.7123, 0.5639, 0.6963, 0.5107, 0.7123, 0.5296, 0.6963, 0.5107, 0.6963, 0.5459, 0.7123, 0.5459, 0.7292, 0.5639, 0.7292, 0.5639, 0.7123, 0.5107, 0.7292, 0.5296, 0.7123, 0.5107, 0.7123, 0.5459, 0.7292, 0.5459, 0.7465, 0.5639, 0.7465, 0.5639, 0.7292, 0.5107, 0.7465, 0.5296, 0.7292, 0.5107, 0.7292, 0.5459, 0.7465, 0.5459, 0.7634, 0.5639, 0.7634, 0.5639, 0.7465, 0.5107, 0.7634, 0.5296, 0.7465, 0.5107, 0.7465, 0.5459, 0.7634, 0.5459, 0.7793, 0.5639, 0.7793, 0.5639, 0.7634, 0.5107, 0.7793, 0.5296, 0.7634, 0.5107, 0.7634, 0.5459, 0.7793, 0.5459, 0.7936, 0.5639, 0.7936, 0.5639, 0.7793, 0.5107, 0.7936, 0.5296, 0.7793, 0.5107, 0.7793, 0.5639, 0.7936, 0.5459, 0.7936, 0.5459, 0.8058, 0.5639, 0.8058, 0.5107, 0.8058, 0.5296, 0.7936, 0.5107, 0.7936, 0.5955, 0.7717, 0.6135, 0.7717, 0.6135, 0.761, 0.5955, 0.761, 0.3889, 0.7454, 0.37, 0.7562, 0.3889, 0.7562, 0.5955, 0.761, 0.6135, 0.761, 0.6135, 0.7478, 0.5955, 0.7478, 0.3889, 0.7322, 0.37, 0.7454, 0.3889, 0.7454, 0.5955, 0.7478, 0.6135, 0.7478, 0.6135, 0.7327, 0.5955, 0.7327, 0.3889, 0.7171, 0.37, 0.7322, 0.3889, 0.7322, 0.5955, 0.7327, 0.6135, 0.7327, 0.6135, 0.7162, 0.5955, 0.7162, 0.3889, 0.7007, 0.37, 0.7171, 0.3889, 0.7171, 0.3889, 0.6837, 0.37, 0.7007, 0.3889, 0.7007, 0.6835, 0.6832, 0.6957, 0.6641, 0.6787, 0.6675, 0.6705, 0.6886, 0.6787, 0.6675, 0.6628, 0.6741, 0.6588, 0.6964, 0.6628, 0.6741, 0.6484, 0.6837, 0.6489, 0.7063, 0.6484, 0.6837, 0.6362, 0.6959, 0.6411, 0.718, 0.6362, 0.6959, 0.6266, 0.7103, 0.6357, 0.731, 0.6266, 0.7103, 0.6201, 0.7263, 0.633, 0.7448, 0.6201, 0.7263, 0.6167, 0.7432, 0.633, 0.7589, 0.6167, 0.7432, 0.6167, 0.7605, 0.6358, 0.7727, 0.6167, 0.7605, 0.6201, 0.7774, 0.6412, 0.7856, 0.6201, 0.7774, 0.6267, 0.7934, 0.649, 0.7973, 0.6267, 0.7934, 0.6363, 0.8077, 0.6589, 0.8073, 0.6363, 0.8077, 0.6486, 0.8199, 0.6706, 0.8151, 0.6486, 0.8199, 0.6629, 0.8295, 0.6836, 0.8204, 0.6629, 0.8295, 0.6789, 0.8361, 0.6973, 0.8231, 0.6789, 0.8361, 0.6957, 0.8394, 0.2467, 0.5039, 0.2467, 0.5039, 0.2467, 0.5039, 0.2467, 0.5039, 0.2467, 0.5039, 0.2467, 0.5039, 0.2467, 0.5039, 0.2467, 0.5039, 0.2467, 0.5039, 0.2467, 0.5039, 0.2467, 0.5039, 0.2467, 0.5039, 0.2467, 0.5039, 0.2467, 0.5039, 0.2467, 0.5039, 0.2467, 0.5039, 0.2467, 0.5039, 0.2467, 0.5039, 0.2467, 0.5039, 0.2467, 0.5039, 0.2467, 0.5039, 0.2467, 0.5039, 0.2467, 0.5039, 0.2467, 0.5039, 0.2467, 0.5039, 0.2467, 0.5039, 0.2467, 0.5039, 0.2467, 0.5039, 0.2467, 0.5039, 0.2467, 0.5039, 0.2467, 0.5039, 0.2467, 0.5039, 0.5955, 0.7162, 0.6135, 0.7162, 0.6135, 0.6992, 0.5955, 0.6992, 0.2467, 0.5039, 0.2467, 0.5039, 0.2467, 0.5039, 0.2467, 0.5039, 0.2467, 0.5039, 0.2467, 0.5039, 0.2467, 0.5039, 0.2467, 0.5039, 0.2467, 0.5039, 0.2467, 0.5039, 0.2467, 0.5039, 0.2467, 0.5039, 0.2467, 0.5039, 0.2467, 0.5039, 0.2467, 0.5039, 0.2467, 0.5039, 0.2467, 0.5039, 0.2467, 0.5039, 0.2467, 0.5039, 0.2467, 0.5039, 0.2467, 0.5039, 0.2467, 0.5039, 0.2467, 0.5039, 0.2467, 0.5039, 0.2467, 0.5039, 0.2467, 0.5039, 0.2467, 0.5039, 0.2467, 0.5039, 0.2467, 0.5039, 0.2467, 0.5039, 0.2467, 0.5039, 0.2467, 0.5039, 0.282, 0.3195, 0.2972, 0.3276, 0.4982, 0.2519, 0.2467, 0.5039, 0.2467, 0.7889, 0.37, 0.7889, 0.37, 0.5039, 0.2467, 0.5039, 0.2467, 0.5039, 0.2467, 0.5039, 0.2467, 0.5039, 0.9965, 0.2519, 0.7955, 0.1763, 0.7802, 0.1844, 0.1233, 0.7352, 0.1233, 0.9665, 0.2467, 0.9665, 0.2467, 0.7352, 0.8213, 0.5039, 0.8215, 0.6843, 0.8215, 0.5039, 0.4934, 0.7008, 0.4934, 0.8241, 0.5107, 0.8241, 0.4934, 0.6818, 0.6167, 0.6818, 0.4934, 0.5039, 0.6167, 0.6818, 0.6167, 0.5039, 0.4934, 0.5039, 0.2467, 0.5039, 0.2467, 0.5039, 0.2467, 0.5039, 0.2467, 0.5039, 0.2467, 0.5039, 0.2467, 0.5039, 0.2467, 0.5039, 0.2467, 0.5039, 0.5955, 0.6992, 0.6135, 0.6818, 0.5955, 0.6818, 0.4934, 0.6818, 0.4934, 0.7008, 0.5107, 0.7008, 0.4752, 0.6837, 0.4627, 0.6943, 0.4752, 0.7064, 0.4506, 0.6837, 0.4382, 0.6944, 0.4506, 0.7087, 0.4934, 0.6837, 0.37, 0.5039, 0.37, 0.6837, 0.5296, 0.6837, 0.5317, 0.7016, 0.5459, 0.6818, 0.5317, 0.7016, 0.5459, 0.8241, 0.5459, 0.6818, 0.2467, 0.5039, 0.2467, 0.5039, 0.2467, 0.5039, 0.2467, 0.5039, 0.4078, 0.6981, 0.3889, 0.6981, 0.3889, 0.7141, 0.5107, 0.7123, 0.5296, 0.7123, 0.5296, 0.6963, 0.5107, 0.7292, 0.5296, 0.7292, 0.5296, 0.7123, 0.5107, 0.7465, 0.5296, 0.7465, 0.5296, 0.7292, 0.5107, 0.7634, 0.5296, 0.7634, 0.5296, 0.7465, 0.5107, 0.7793, 0.5296, 0.7793, 0.5296, 0.7634, 0.5107, 0.7936, 0.5296, 0.7936, 0.5296, 0.7793, 0.5107, 0.8058, 0.5296, 0.8058, 0.5296, 0.7936, 0.3889, 0.7454, 0.37, 0.7454, 0.37, 0.7562, 0.3889, 0.7322, 0.37, 0.7322, 0.37, 0.7454, 0.3889, 0.7171, 0.37, 0.7171, 0.37, 0.7322, 0.3889, 0.7007, 0.37, 0.7007, 0.37, 0.7171, 0.3889, 0.6837, 0.37, 0.6837, 0.37, 0.7007, 0.6835, 0.6832, 0.6973, 0.6804, 0.6957, 0.6641, 0.2467, 0.5039, 0.2467, 0.5039, 0.2467, 0.5039, 0.2467, 0.5039, 0.6705, 0.6886, 0.6835, 0.6832, 0.6787, 0.6675, 0.2467, 0.5039, 0.2467, 0.5039, 0.2467, 0.5039, 0.2467, 0.5039, 0.6588, 0.6964, 0.6705, 0.6886, 0.6628, 0.6741, 0.2467, 0.5039, 0.2467, 0.5039, 0.2467, 0.5039, 0.2467, 0.5039, 0.6489, 0.7063, 0.6588, 0.6964, 0.6484, 0.6837, 0.2467, 0.5039, 0.2467, 0.5039, 0.2467, 0.5039, 0.2467, 0.5039, 0.6411, 0.718, 0.6489, 0.7063, 0.6362, 0.6959, 0.2467, 0.5039, 0.2467, 0.5039, 0.2467, 0.5039, 0.2467, 0.5039, 0.6357, 0.731, 0.6411, 0.718, 0.6266, 0.7103, 0.2467, 0.5039, 0.2467, 0.5039, 0.2467, 0.5039, 0.2467, 0.5039, 0.633, 0.7448, 0.6357, 0.731, 0.6201, 0.7263, 0.2467, 0.5039, 0.2467, 0.5039, 0.2467, 0.5039, 0.2467, 0.5039, 0.633, 0.7589, 0.633, 0.7448, 0.6167, 0.7432, 0.2467, 0.5039, 0.2467, 0.5039, 0.2467, 0.5039, 0.2467, 0.5039, 0.6358, 0.7727, 0.633, 0.7589, 0.6167, 0.7605, 0.2467, 0.5039, 0.2467, 0.5039, 0.2467, 0.5039, 0.2467, 0.5039, 0.6412, 0.7856, 0.6358, 0.7727, 0.6201, 0.7774, 0.2467, 0.5039, 0.2467, 0.5039, 0.2467, 0.5039, 0.2467, 0.5039, 0.649, 0.7973, 0.6412, 0.7856, 0.6267, 0.7934, 0.2467, 0.5039, 0.2467, 0.5039, 0.2467, 0.5039, 0.2467, 0.5039, 0.6589, 0.8073, 0.649, 0.7973, 0.6363, 0.8077, 0.2467, 0.5039, 0.2467, 0.5039, 0.2467, 0.5039, 0.2467, 0.5039, 0.6706, 0.8151, 0.6589, 0.8073, 0.6486, 0.8199, 0.2467, 0.5039, 0.2467, 0.5039, 0.2467, 0.5039, 0.2467, 0.5039, 0.6836, 0.8204, 0.6706, 0.8151, 0.6629, 0.8295, 0.2467, 0.5039, 0.2467, 0.5039, 0.2467, 0.5039, 0.2467, 0.5039, 0.6973, 0.8231, 0.6836, 0.8204, 0.6789, 0.8361, 0.2467, 0.5039, 0.2467, 0.5039, 0.2467, 0.5039, 0.2467, 0.5039, 0.2467, 0.5039, 0.2467, 0.5039, 0.2467, 0.5039, 0.2467, 0.5039, 0.2467, 0.5039, 0.2467, 0.5039, 0.2467, 0.5039, 0.2467, 0.5039, 0.2467, 0.5039, 0.2467, 0.5039, 0.2467, 0.5039, 0.2467, 0.5039, 0.2467, 0.5039, 0.2467, 0.5039, 0.2467, 0.5039, 0.2467, 0.5039, 0.2467, 0.5039, 0.2467, 0.5039, 0.2467, 0.5039, 0.2467, 0.5039, 0.2467, 0.5039, 0.2467, 0.5039, 0.2467, 0.5039, 0.2467, 0.5039, 0.2467, 0.5039, 0.2467, 0.5039, 0.2467, 0.5039, 0.2467, 0.5039, 0.2467, 0.5039, 0.2467, 0.5039, 0.2467, 0.5039, 0.2467, 0.5039, 0.2467, 0.5039, 0.2467, 0.5039, 0.2467, 0.5039, 0.2467, 0.5039, 0.2467, 0.5039, 0.2467, 0.5039, 0.2467, 0.5039, 0.2467, 0.5039, 0.2467, 0.5039, 0.2467, 0.5039, 0.2467, 0.5039, 0.2467, 0.5039, 0.2467, 0.5039, 0.2467, 0.5039, 0.2467, 0.5039, 0.2467, 0.5039, 0.2467, 0.5039, 0.2467, 0.5039, 0.2467, 0.5039, 0.2467, 0.5039, 0.2467, 0.5039, 0.2467, 0.5039, 0.2467, 0.5039, 0.2467, 0.5039, 0.2467, 0.5039, 0.2467, 0.5039, 0.2467, 0.5039, 0.2467, 0.5039, 0.4934, 0.7008, 0.5107, 0.8241, 0.5107, 0.7008, 0.2467, 0.5039, 0.2467, 0.5039, 0.2467, 0.5039, 0.2467, 0.5039, 0.2467, 0.5039, 0.2467, 0.5039, 0.2467, 0.5039, 0.2467, 0.5039, 0.5955, 0.6992, 0.6135, 0.6992, 0.6135, 0.6818, 0.4934, 0.6818, 0.5107, 0.7008, 0.5107, 0.6818, 0.2467, 0.5039, 0.2467, 0.5039, 0.2467, 0.5039, 0.2467, 0.5039, 0.5955, 0.6818, 0.5813, 0.8044, 0.5955, 0.8241, 0.2467, 0.5039, 0.2467, 0.5039, 0.2467, 0.5039, 0.2467, 0.5039, 0.2467, 0.5039, 0.2467, 0.5039, 0.2467, 0.5039, 0.2467, 0.5039, 0.4934, 0.6837, 0.4934, 0.5039, 0.37, 0.5039, 0.1233, 0.5039, 0.1233, 0.7352, 0.2467, 0.7352, 0.2467, 0.5039, 0.0, 0.0, 0.0, 0.2986, 0.2146, 0.3195, 0.0, 0.2986, 0.1993, 0.3276, 0.2146, 0.3195, 0.0, 0.2986, 0.186, 0.3386, 0.1993, 0.3276, 0.0, 0.2986, 0.1669, 0.3671, 0.175, 0.3519, 0.3347, 0.418, 0.3297, 0.4344, 0.4982, 0.5039, 0.4982, 4.356e-08, 0.0, 0.0, 0.2483, 0.3128, 0.4982, 0.2519, 0.4982, 4.356e-08, 0.282, 0.3195, 0.2483, 0.3128, 0.0, 0.0, 0.2311, 0.3144, 0.3347, 0.418, 0.4982, 0.5039, 0.3364, 0.4009, 0.3364, 0.4009, 0.4982, 0.5039, 0.3347, 0.3837, 0.4982, 0.5039, 0.4982, 0.2519, 0.3347, 0.3837, 0.0, 0.2986, 0.1668, 0.3673, 0.1669, 0.3671, 0.2311, 0.3144, 0.0, 0.0, 0.2146, 0.3195, 0.3297, 0.3671, 0.3347, 0.3837, 0.4982, 0.2519, 0.3106, 0.3386, 0.3215, 0.3519, 0.4982, 0.2519, 0.0, 0.2986, 0.175, 0.3519, 0.186, 0.3386, 0.3215, 0.3519, 0.3297, 0.3671, 0.4982, 0.2519, 0.2972, 0.3276, 0.3106, 0.3386, 0.4982, 0.2519, 0.2655, 0.3144, 0.282, 0.3195, 0.4982, 4.356e-08, 0.4982, 4.356e-08, 0.2483, 0.3128, 0.2655, 0.3144, 0.6651, 0.1367, 0.6651, 0.1365, 0.4982, 0.2053, 0.4982, 0.2053, 0.4982, 0.5039, 0.7128, 0.1844, 0.4982, 0.5039, 0.9965, 0.5039, 0.7465, 0.1911, 0.9965, 0.2519, 0.9965, 0.0, 0.8329, 0.1202, 0.9965, 0.0, 0.828, 0.06943, 0.8329, 0.08581, 0.4982, 0.5039, 0.7465, 0.1911, 0.7293, 0.1894, 0.9965, 0.5039, 0.9965, 0.2519, 0.7802, 0.1844, 0.7465, 0.1911, 0.9965, 0.5039, 0.7637, 0.1894, 0.6732, 0.152, 0.6651, 0.1367, 0.4982, 0.2053, 0.6842, 0.1653, 0.6732, 0.152, 0.4982, 0.2053, 0.9965, 0.0, 0.8329, 0.08581, 0.8346, 0.103, 0.9965, 0.0, 0.8346, 0.103, 0.8329, 0.1202, 0.6976, 0.1763, 0.6842, 0.1653, 0.4982, 0.2053, 0.7128, 0.1844, 0.6976, 0.1763, 0.4982, 0.2053, 0.9965, 0.2519, 0.8329, 0.1202, 0.8279, 0.1367, 0.7293, 0.1894, 0.7128, 0.1844, 0.4982, 0.5039, 0.9965, 0.2519, 0.8279, 0.1367, 0.8198, 0.152, 0.9965, 0.2519, 0.8198, 0.152, 0.8088, 0.1653, 0.7637, 0.1894, 0.9965, 0.5039, 0.7802, 0.1844, 0.9965, 0.2519, 0.8088, 0.1653, 0.7955, 0.1763, 0.8049, 0.6637, 0.7877, 0.6784, 0.8049, 0.6801, 0.7909, 0.6623, 0.7712, 0.6734, 0.7877, 0.6784, 0.7775, 0.6582, 0.7559, 0.6652, 0.7712, 0.6734, 0.7651, 0.6516, 0.7426, 0.6543, 0.7559, 0.6652, 0.7542, 0.6427, 0.7316, 0.6409, 0.7426, 0.6543, 0.7453, 0.6318, 0.7235, 0.6257, 0.7316, 0.6409, 0.7386, 0.6194, 0.7185, 0.6092, 0.7235, 0.6257, 0.7346, 0.606, 0.7168, 0.592, 0.7185, 0.6092, 0.7332, 0.592, 0.7185, 0.5748, 0.7168, 0.592, 0.7346, 0.578, 0.7235, 0.5582, 0.7185, 0.5748, 0.7386, 0.5645, 0.7316, 0.543, 0.7235, 0.5582, 0.7453, 0.5521, 0.7426, 0.5297, 0.7316, 0.543, 0.7542, 0.5413, 0.7559, 0.5187, 0.7426, 0.5297, 0.7651, 0.5323, 0.7712, 0.5106, 0.7559, 0.5187, 0.783, 0.8403, 0.7965, 0.6801, 0.783, 0.6801, 0.7965, 0.8403, 0.809, 0.6801, 0.7965, 0.6801, 0.809, 0.8403, 0.82, 0.6801, 0.809, 0.6801, 0.6167, 0.6641, 0.626, 0.5039, 0.6167, 0.5039, 0.626, 0.6641, 0.6371, 0.5039, 0.626, 0.5039, 0.6371, 0.6641, 0.6498, 0.5039, 0.6371, 0.5039, 0.6498, 0.6641, 0.6633, 0.5039, 0.6498, 0.5039, 0.6633, 0.6641, 0.6774, 0.5039, 0.6633, 0.5039, 0.6774, 0.6641, 0.6913, 0.5039, 0.6774, 0.5039, 0.6913, 0.6641, 0.7046, 0.5039, 0.6913, 0.5039, 0.7046, 0.6641, 0.7168, 0.5039, 0.7046, 0.5039, 0.7168, 0.8403, 0.7284, 0.6801, 0.7168, 0.6801, 0.7284, 0.8403, 0.7414, 0.6801, 0.7284, 0.6801, 0.7414, 0.8403, 0.7551, 0.6801, 0.7414, 0.6801, 0.7775, 0.5257, 0.7876, 0.5056, 0.7712, 0.5106, 0.7551, 0.8403, 0.7691, 0.6801, 0.7551, 0.6801, 0.7691, 0.6801, 0.783, 0.8403, 0.783, 0.6801, 0.7876, 0.5056, 0.8049, 0.5202, 0.8049, 0.5039, 0.8213, 0.5039, 0.8049, 0.6452, 0.8213, 0.6641, 0.8049, 0.6637, 0.7909, 0.6623, 0.7877, 0.6784, 0.7909, 0.6623, 0.7775, 0.6582, 0.7712, 0.6734, 0.7775, 0.6582, 0.7651, 0.6516, 0.7559, 0.6652, 0.7651, 0.6516, 0.7542, 0.6427, 0.7426, 0.6543, 0.7542, 0.6427, 0.7453, 0.6318, 0.7316, 0.6409, 0.7453, 0.6318, 0.7386, 0.6194, 0.7235, 0.6257, 0.7386, 0.6194, 0.7346, 0.606, 0.7185, 0.6092, 0.7346, 0.606, 0.7332, 0.592, 0.7168, 0.592, 0.7332, 0.592, 0.7346, 0.578, 0.7185, 0.5748, 0.7346, 0.578, 0.7386, 0.5645, 0.7235, 0.5582, 0.7386, 0.5645, 0.7453, 0.5521, 0.7316, 0.543, 0.7453, 0.5521, 0.7542, 0.5413, 0.7426, 0.5297, 0.7542, 0.5413, 0.7651, 0.5323, 0.7559, 0.5187, 0.7651, 0.5323, 0.7775, 0.5257, 0.7712, 0.5106, 0.783, 0.8403, 0.7965, 0.8403, 0.7965, 0.6801, 0.7965, 0.8403, 0.809, 0.8403, 0.809, 0.6801, 0.809, 0.8403, 0.82, 0.8403, 0.82, 0.6801, 0.6167, 0.6641, 0.626, 0.6641, 0.626, 0.5039, 0.626, 0.6641, 0.6371, 0.6641, 0.6371, 0.5039, 0.6371, 0.6641, 0.6498, 0.6641, 0.6498, 0.5039, 0.6498, 0.6641, 0.6633, 0.6641, 0.6633, 0.5039, 0.6633, 0.6641, 0.6774, 0.6641, 0.6774, 0.5039, 0.6774, 0.6641, 0.6913, 0.6641, 0.6913, 0.5039, 0.6913, 0.6641, 0.7046, 0.6641, 0.7046, 0.5039, 0.7046, 0.6641, 0.7168, 0.6641, 0.7168, 0.5039, 0.7168, 0.8403, 0.7284, 0.8403, 0.7284, 0.6801, 0.7284, 0.8403, 0.7414, 0.8403, 0.7414, 0.6801, 0.7414, 0.8403, 0.7551, 0.8403, 0.7551, 0.6801, 0.7775, 0.5257, 0.7908, 0.5217, 0.7876, 0.5056, 0.7551, 0.8403, 0.7691, 0.8403, 0.7691, 0.6801, 0.7691, 0.6801, 0.7691, 0.8403, 0.783, 0.8403, 0.7876, 0.5056, 0.7908, 0.5217, 0.8049, 0.5202, 0.4854, 0.7064, 0.4854, 0.6837, 0.4752, 0.6965, 0.4627, 0.6837, 0.4506, 0.697, 0.4627, 0.708, 0.6973, 0.683, 0.7137, 0.8243, 0.7137, 0.6641])
me_cube_004.materials.append(mat_rock)
me_cube_004.materials.append(mat_marble)
me_cube_004.update()
me_cube_001 = bpy.data.meshes.new('Cube.001')
me_cube_001.from_pydata([(-1.0, -3.967, -2.695), (-1.0, -3.967, -0.6952), (-1.0, -1.967, -2.695), (-1.0, -1.967, -0.6952), (1.0, -3.967, -2.695), (1.0, -3.967, -0.6952), (1.0, -1.967, -2.695), (1.0, -1.967, -0.6952), (-1.0, -3.967, 3.39), (-1.0, -1.967, 3.39), (1.0, -1.967, 3.39), (1.0, -3.967, 3.39), (-1.0, 3.967, -2.695), (-1.0, 3.967, -0.6952), (-1.0, 1.967, -2.695), (-1.0, 1.967, -0.6952), (1.0, 3.967, -2.695), (1.0, 3.967, -0.6952), (1.0, 1.967, -2.695), (1.0, 1.967, -0.6952), (-1.0, 3.967, 3.39), (-1.0, 1.967, 3.39), (1.0, 1.967, 3.39), (1.0, 3.967, 3.39), (-1.0, -2.562, 4.546), (-1.0, -0.6839, 3.86), (1.0, -0.6839, 3.86), (1.0, -2.562, 4.546), (-1.0, -0.8463, 5.149), (-1.0, 0.6825, 3.86), (1.0, 0.6825, 3.86), (1.0, -0.8463, 5.149), (-1.0, 0.9726, 5.127), (-1.0, 1.966, 3.391), (1.0, 1.966, 3.391), (1.0, 0.9726, 5.127), (-1.0, 2.673, 4.482), (1.0, 2.673, 4.482)], [], [(0, 1, 3, 2), (2, 3, 7, 6), (6, 7, 5, 4), (4, 5, 1, 0), (2, 6, 4, 0), (3, 1, 8, 9), (11, 10, 26, 27), (1, 5, 11, 8), (7, 3, 9, 10), (5, 7, 10, 11), (12, 14, 15, 13), (14, 18, 19, 15), (18, 16, 17, 19), (16, 12, 13, 17), (14, 12, 16, 18), (15, 21, 20, 13), (22, 23, 20, 21), (13, 20, 23, 17), (19, 22, 21, 15), (17, 23, 22, 19), (24, 27, 31, 28), (9, 8, 24, 25), (8, 11, 27, 24), (10, 9, 25, 26), (30, 29, 33, 34), (26, 25, 29, 30), (27, 26, 30, 31), (25, 24, 28, 29), (32, 36, 20, 33), (31, 30, 34, 35), (29, 28, 32, 33), (28, 31, 35, 32), (35, 34, 23, 37), (32, 35, 37, 36), (37, 23, 20, 36)])
_uv = me_cube_001.uv_layers.new(name='UVMap')
_uv.uv.foreach_set('vector', [0.2658, 0.0, 0.1785, 0.0896, 0.2681, 0.177, 0.3554, 0.08737, 0.836, 0.0, 0.836, 0.1251, 0.9612, 0.1251, 0.9612, 0.0, 0.7109, 0.5318, 0.6235, 0.4423, 0.5339, 0.5296, 0.6213, 0.6192, 0.7109, 0.4964, 0.7109, 0.6216, 0.836, 0.6216, 0.836, 0.4964, 0.6257, 0.7444, 0.6257, 0.6192, 0.5006, 0.6192, 0.5006, 0.7444, 0.2681, 0.177, 0.1785, 0.0896, 0.0, 0.2726, 0.0896, 0.36, 0.3554, 0.3466, 0.445, 0.2592, 0.482, 0.1821, 0.3679, 0.2335, 0.836, 0.6216, 0.7109, 0.6216, 0.7109, 0.8772, 0.836, 0.8772, 0.9612, 0.1251, 0.836, 0.1251, 0.836, 0.3808, 0.9612, 0.3808, 0.5339, 0.5296, 0.6235, 0.4423, 0.445, 0.2592, 0.3554, 0.3466, 0.9612, 0.3808, 0.836, 0.3808, 0.836, 0.5059, 0.9612, 0.5059, 0.1251, 0.6192, 0.0, 0.6192, 0.0, 0.7444, 0.1251, 0.7444, 0.2503, 0.6192, 0.1251, 0.6192, 0.1251, 0.7444, 0.2503, 0.7444, 0.3754, 0.6192, 0.2503, 0.6192, 0.2503, 0.7444, 0.3754, 0.7444, 0.5006, 0.8695, 0.6257, 0.8695, 0.6257, 0.7444, 0.5006, 0.7444, 0.836, 0.5059, 0.836, 0.7616, 0.9612, 0.7616, 0.9612, 0.5059, 0.836, 0.1251, 0.836, 0.0, 0.7109, 0.0, 0.7109, 0.1251, 0.2503, 0.7444, 0.2503, 1.0, 0.3754, 1.0, 0.3754, 0.7444, 0.0, 0.7444, 0.0, 1.0, 0.1251, 1.0, 0.1251, 0.7444, 0.1251, 0.7444, 0.1251, 1.0, 0.2503, 1.0, 0.2503, 0.7444, 0.7109, 0.4092, 0.836, 0.4092, 0.836, 0.3022, 0.7109, 0.3022, 0.0896, 0.36, 0.0, 0.2726, 0.01245, 0.3858, 0.1266, 0.4371, 0.7109, 0.4964, 0.836, 0.4964, 0.836, 0.4092, 0.7109, 0.4092, 0.3754, 0.8653, 0.5006, 0.8653, 0.5006, 0.785, 0.3754, 0.785, 0.3754, 0.6995, 0.5006, 0.6995, 0.5006, 0.6192, 0.3754, 0.6192, 0.3754, 0.785, 0.5006, 0.785, 0.5006, 0.6995, 0.3754, 0.6995, 0.3679, 0.2335, 0.482, 0.1821, 0.5432, 0.1225, 0.4184, 0.1315, 0.1266, 0.4371, 0.01245, 0.3858, 0.06297, 0.4878, 0.1878, 0.4968, 0.1454, 0.5662, 0.2498, 0.6116, 0.3554, 0.6192, 0.2658, 0.5318, 0.4184, 0.1315, 0.5432, 0.1225, 0.6212, 0.08739, 0.5009, 0.05301, 0.1878, 0.4968, 0.06297, 0.4878, 0.1454, 0.5662, 0.2658, 0.5318, 0.7109, 0.3022, 0.836, 0.3022, 0.836, 0.1884, 0.7109, 0.1884, 0.5009, 0.05301, 0.6212, 0.08739, 0.7109, 0.0, 0.6052, 0.007626, 0.7109, 0.1884, 0.836, 0.1884, 0.836, 0.08157, 0.7109, 0.08157, 0.836, 0.08157, 0.836, 0.0, 0.7109, 0.0, 0.7109, 0.08157])
me_cube_001.materials.append(mat_rock)
me_cube_001.update()

# ---- objects
ob_door_up = bpy.data.objects.new('door up', me_cube_003)
ob_door_down = bpy.data.objects.new('door down', me_cube_004)
ob_archlinux = bpy.data.objects.new('archlinux', me_cube_001)

# ---- transforms, parenting, visibility, modifiers, constraints
ob_door_up.location = (0.0, 0.0, -1.0)
ob_door_up.show_wire = True
ob_door_up.display.show_shadows = False
ob_door_up.lineart.crease_threshold = 0.0
ob_door_up.cycles.use_adaptive_subdivision = True
_m = ob_door_up.modifiers.new('Subdivision', 'SUBSURF')
_m.show_render = False
_m.subdivision_type = 'SIMPLE'
ob_door_down.location = (0.0, 0.0, 0.0)
ob_door_down.show_wire = True
ob_door_down.display.show_shadows = False
ob_door_down.lineart.crease_threshold = 0.0
ob_door_down.cycles.use_adaptive_subdivision = True
_m = ob_door_down.modifiers.new('Subdivision', 'SUBSURF')
_m.show_render = False
_m.subdivision_type = 'SIMPLE'
ob_archlinux.location = (-0.3413, -2.384e-07, 3.628)
ob_archlinux.scale = (1.345, 1.345, 1.345)
ob_archlinux.lineart.crease_threshold = 0.0

# ---- collection membership
scene.collection.objects.link(ob_door_up)
scene.collection.objects.link(ob_door_down)
scene.collection.objects.link(ob_archlinux)

# ---- scene / render settings (as saved in the file)
scene.frame_start = 1; scene.frame_end = 250; scene.frame_set(176)
scene.render.engine = 'CYCLES'
scene.render.resolution_x = 3840
scene.render.resolution_y = 2160
scene.render.use_border = True
scene.render.border_min_x = 0.3526
scene.render.border_min_y = 0.008402
scene.render.border_max_x = 0.7391
scene.render.border_max_y = 0.963
scene.cycles.feature_set = 'EXPERIMENTAL'
scene.cycles.use_denoising = False
scene.cycles.samples = 128
scene.cycles.sampling_pattern = 'TABULATED_SOBOL'
scene.cycles.use_adaptive_sampling = False
scene.cycles.use_light_tree = False
scene.cycles.bake_type = 'DIFFUSE'
scene.cycles.tile_size = 256
scene.view_settings.view_transform = 'Filmic'
bpy.context.view_layer.update()

# ---- added for rendering (the .blend has no active camera and no usable light): camera, sun
cam_auto = bpy.data.cameras.new('AutoCamera')
cam_auto.lens = 50.0
cam_auto.sensor_width = 36.0
cam_auto.clip_end = 1000.0
ob_auto_camera = bpy.data.objects.new('AutoCamera', cam_auto)
scene.collection.objects.link(ob_auto_camera)
ob_auto_camera.location = (13.7704, -16.934, 16.5674)
ob_auto_camera.rotation_euler = (1.09748, -7.21219e-08, 0.694738)
scene.camera = ob_auto_camera
light_auto_sun = bpy.data.lights.new('AutoSun', 'SUN')
light_auto_sun.energy = 3.0
light_auto_sun.angle = 0.0523599
ob_auto_sun = bpy.data.objects.new('AutoSun', light_auto_sun)
scene.collection.objects.link(ob_auto_sun)
ob_auto_sun.rotation_euler = (0.872665, 0.174533, 0.523599)
bpy.context.view_layer.update()
